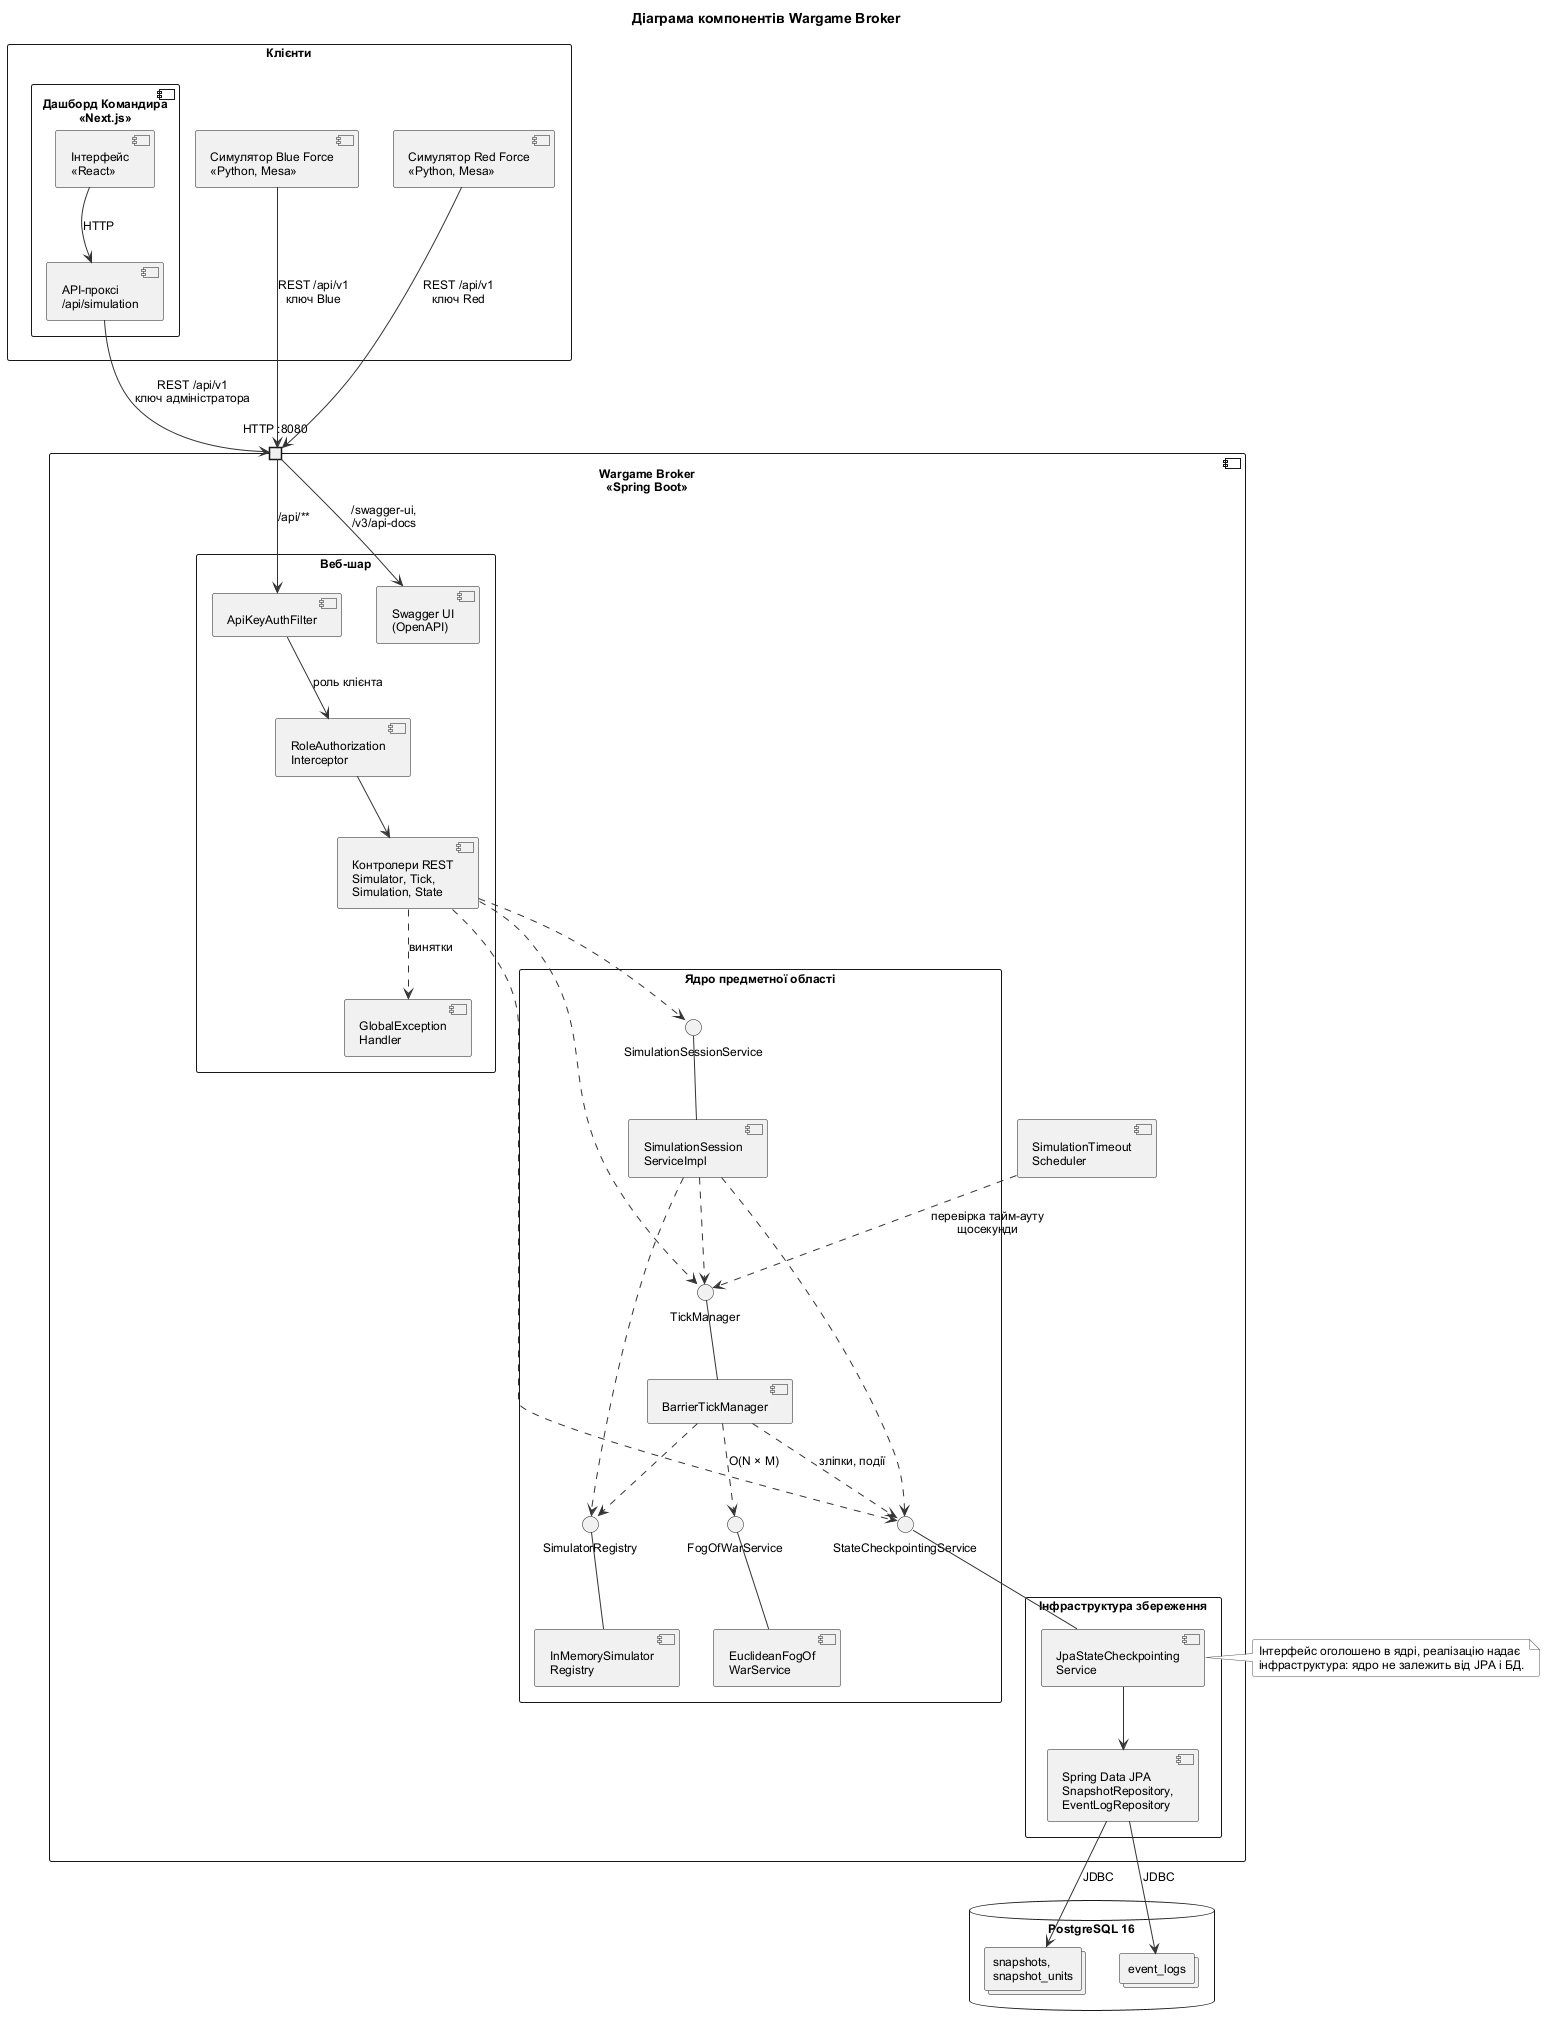

The diagram above was rendered by PlantUML. Its source (embedded in the PNG):
@startuml component
!include style.iuml
skinparam componentStyle uml2
title Діаграма компонентів Wargame Broker

package "Клієнти" {
    component "Симулятор Blue Force\n<<Python, Mesa>>" as BlueSim
    component "Симулятор Red Force\n<<Python, Mesa>>" as RedSim
    component "Дашборд Командира\n<<Next.js>>" as Dashboard {
        component "Інтерфейс\n<<React>>" as DashboardUi
        component "API-проксі\n/api/simulation" as DashboardProxy
    }
}

component "Wargame Broker\n<<Spring Boot>>" as Broker {

    portin "HTTP :8080" as RestPort

    package "Веб-шар" {
        component "ApiKeyAuthFilter" as AuthFilter
        component "RoleAuthorization\nInterceptor" as RoleInterceptor
        component "Контролери REST\nSimulator, Tick,\nSimulation, State" as Controllers
        component "GlobalException\nHandler" as ErrorHandler
        component "Swagger UI\n(OpenAPI)" as Swagger
    }

    package "Ядро предметної області" {
        interface "SimulationSessionService" as ISession
        interface "TickManager" as ITick
        interface "SimulatorRegistry" as IRegistry
        interface "FogOfWarService" as IFog
        interface "StateCheckpointingService" as ICheckpoint

        component "SimulationSession\nServiceImpl" as Session
        component "BarrierTickManager" as TickManager
        component "InMemorySimulator\nRegistry" as Registry
        component "EuclideanFogOf\nWarService" as Fog
    }

    component "SimulationTimeout\nScheduler" as Scheduler

    package "Інфраструктура збереження" {
        component "JpaStateCheckpointing\nService" as Checkpointing
        component "Spring Data JPA\nSnapshotRepository,\nEventLogRepository" as Repositories
    }
}

database "PostgreSQL 16" as Db {
    collections "snapshots,\nsnapshot_units" as SnapshotTables
    collections "event_logs" as EventTables
}

BlueSim --> RestPort : REST /api/v1\nключ Blue
RedSim --> RestPort : REST /api/v1\nключ Red
DashboardUi --> DashboardProxy : HTTP
DashboardProxy --> RestPort : REST /api/v1\nключ адміністратора

RestPort --> AuthFilter : /api/**
RestPort --> Swagger : /swagger-ui,\n/v3/api-docs
AuthFilter --> RoleInterceptor : роль клієнта
RoleInterceptor --> Controllers
Controllers ..> ErrorHandler : винятки

Session -up- ISession
TickManager -up- ITick
Registry -up- IRegistry
Fog -up- IFog
Checkpointing -up- ICheckpoint

Controllers ..> ISession
Controllers ..> ITick
Controllers ..> ICheckpoint
Scheduler ..> ITick : перевірка тайм-ауту\nщосекунди
Session ..> ITick
Session ..> IRegistry
Session ..> ICheckpoint
TickManager ..> IFog : O(N × M)
TickManager ..> IRegistry
TickManager ..> ICheckpoint : зліпки, події

Checkpointing --> Repositories
Repositories --> SnapshotTables : JDBC
Repositories --> EventTables : JDBC

note right of Checkpointing
  Інтерфейс оголошено в ядрі, реалізацію надає
  інфраструктура: ядро не залежить від JPA і БД.
end note

@enduml